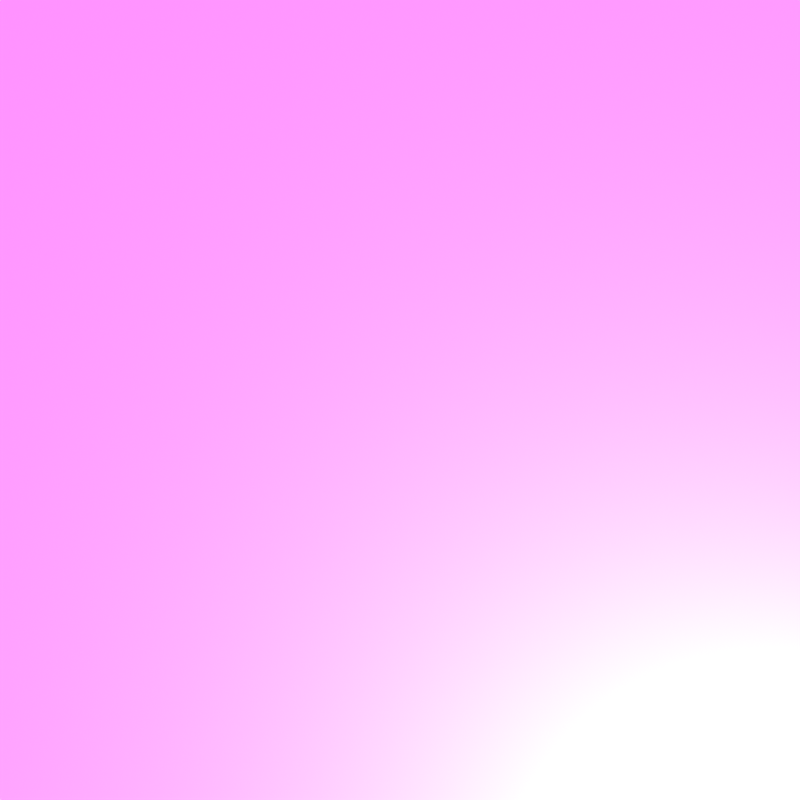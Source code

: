 # Source: white_001.blend  (saved by Blender 3.4.6; exported with 4.5.12 LTS)
import bpy
from mathutils import Matrix  # noqa: F401  (used for matrix-valued properties, if any)

bpy.ops.wm.read_factory_settings(use_empty=True)
scene = bpy.context.scene
scene.name = 'Scene'

# ---- collections
col_collection = bpy.data.collections.new('Collection'); scene.collection.children.link(col_collection)
col_logo = bpy.data.collections.new('LOGO')  # instanced only; not linked into the scene

# ---- images (referenced by path relative to the original .blend; pixels are not part of the script)
import os
ASSET_DIR = os.environ.get("B2B_ASSET_DIR", "")  # directory of the original .blend (textures are referenced by path, not embedded)
HERE = os.path.dirname(os.path.abspath(__file__))  # packed textures are extracted next to this script under _unpacked/

def load_image(name, relpath, width, height, colorspace="sRGB"):
    """Load a texture the original file referenced (path relative to the .blend, or extracted next to this script)."""
    p = next((c for c in (os.path.join(HERE, relpath), os.path.join(ASSET_DIR, relpath)) if relpath and os.path.exists(c)), "")
    if p:
        img = bpy.data.images.load(p, check_existing=True)
        img.name = name
    else:  # same state as the original file: an image datablock whose file is absent (Cycles renders it pink)
        img = bpy.data.images.new(name, width, height)
        img.source = "FILE"
        img.filepath = "//" + (relpath or name)
    img.colorspace_settings.name = colorspace
    return img
img_small_cathedral_02_2k_hdr = load_image('small_cathedral_02_2k.hdr', 'small_cathedral_02_2k.hdr', 1024, 1024, 'Linear Rec.709')

# ---- materials (node trees are filled in below, after node groups)
mat_material = bpy.data.materials.new('Material')

# ---- material node trees
mat_material.use_nodes = True; mat_material.node_tree.nodes.clear()
_N = mat_material.node_tree.nodes; _L = mat_material.node_tree.links
n0 = _N.new('ShaderNodeBsdfPrincipled'); n0.name = 'Principled BSDF'; n0.location = (10, 300)
n0.distribution = 'GGX'
n0.subsurface_method = 'RANDOM_WALK_SKIN'
n0.inputs[1].default_value = 0.5
n0.inputs[3].default_value = 1.45
n0.inputs[27].default_value = (0.0, 0.0, 0.0, 1.0)
n0.inputs[28].default_value = 0.12
n1 = _N.new('ShaderNodeOutputMaterial'); n1.name = 'Material Output'; n1.location = (300, 300)
_L.new(n0.outputs[0], n1.inputs[0])
n1.is_active_output = True

# ---- world
world_world = bpy.data.worlds.new('World'); scene.world = world_world
world_world.use_nodes = True; world_world.node_tree.nodes.clear()
_N = world_world.node_tree.nodes; _L = world_world.node_tree.links
n0 = _N.new('ShaderNodeOutputWorld'); n0.name = 'World Output'; n0.location = (300, 300)
n1 = _N.new('ShaderNodeBackground'); n1.name = 'Background'; n1.location = (10, 300)
n2 = _N.new('ShaderNodeTexEnvironment'); n2.name = 'Environment Texture'; n2.location = (-280, 275)
n2.image = img_small_cathedral_02_2k_hdr
_L.new(n1.outputs[0], n0.inputs[0])
_L.new(n2.outputs[0], n1.inputs[0])
n0.is_active_output = True
world_world.color = (0.05088, 0.05088, 0.05088)
world_world.use_sun_shadow = False
world_world.sun_shadow_jitter_overblur = 0.0

# ---- cameras
cam_camera = bpy.data.cameras.new('Camera')
cam_camera.passepartout_alpha = 1.0
cam_camera.dof.aperture_fstop = 0.1

# ---- meshes
me_plane = bpy.data.meshes.new('Plane')
me_plane.from_pydata([(-1.0, -1.0, 0.0), (1.0, -1.0, 0.0), (-1.0, 1.0, 0.0), (1.0, 1.0, 0.0)], [], [(0, 1, 3, 2)])
_uv = me_plane.uv_layers.new(name='UVMap')
_uv.uv.foreach_set('vector', [0.0, 0.0, 1.0, 0.0, 1.0, 1.0, 0.0, 1.0])
me_plane.materials.append(mat_material)
me_plane.update()

# ---- objects
ob_logo = bpy.data.objects.new('LOGO', None)
ob_camera = bpy.data.objects.new('Camera', cam_camera)
ob_plane = bpy.data.objects.new('Plane', me_plane)

# ---- transforms, parenting, visibility, modifiers, constraints
ob_logo.location = (0.0, 0.0, 0.0)
ob_logo.instance_type = 'COLLECTION'
ob_camera.location = (-0.9768, 0.8515, 5.676)
ob_camera.rotation_euler = (-0.1275, -0.1528, 0.004377)
ob_plane.location = (0.0, 0.0, 0.0)
ob_plane.scale = (87.53, 87.53, 87.53)
cam_camera.dof.focus_object = ob_logo
ob_logo.instance_collection = col_logo

# ---- collection membership
col_collection.objects.link(ob_logo)
col_collection.objects.link(ob_camera)
col_collection.objects.link(ob_plane)

# ---- scene / render settings (as saved in the file)
scene.camera = ob_camera
scene.frame_start = 1; scene.frame_end = 10; scene.frame_set(10)
scene.render.engine = 'CYCLES'
scene.render.image_settings.file_format = 'JPEG'
scene.render.image_settings.color_mode = 'RGB'
scene.render.image_settings.quality = 80
scene.render.image_settings.compression = 100
scene.render.resolution_x = 4000
scene.render.resolution_y = 4000
scene.render.resolution_percentage = 50
scene.render.film_transparent = True
scene.render.use_stamp_time = False
scene.render.use_stamp_date = False
scene.render.use_stamp_frame = False
scene.render.use_stamp_camera = False
scene.render.use_stamp_scene = False
scene.render.use_stamp_filename = False
scene.render.use_stamp_render_time = False
scene.render.use_persistent_data = True
scene.cycles.samples = 64
scene.cycles.sampling_pattern = 'TABULATED_SOBOL'
scene.cycles.use_light_tree = False
scene.cycles.caustics_reflective = False
scene.cycles.caustics_refractive = False
scene.cycles.max_bounces = 2
scene.cycles.use_fast_gi = True
scene.view_settings.view_transform = 'Standard'
bpy.context.view_layer.update()

# ---- added for rendering (the .blend has no usable light): sun
light_auto_sun = bpy.data.lights.new('AutoSun', 'SUN')
light_auto_sun.energy = 3.0
light_auto_sun.angle = 0.0523599
ob_auto_sun = bpy.data.objects.new('AutoSun', light_auto_sun)
scene.collection.objects.link(ob_auto_sun)
ob_auto_sun.rotation_euler = (0.872665, 0.174533, 0.523599)
bpy.context.view_layer.update()
